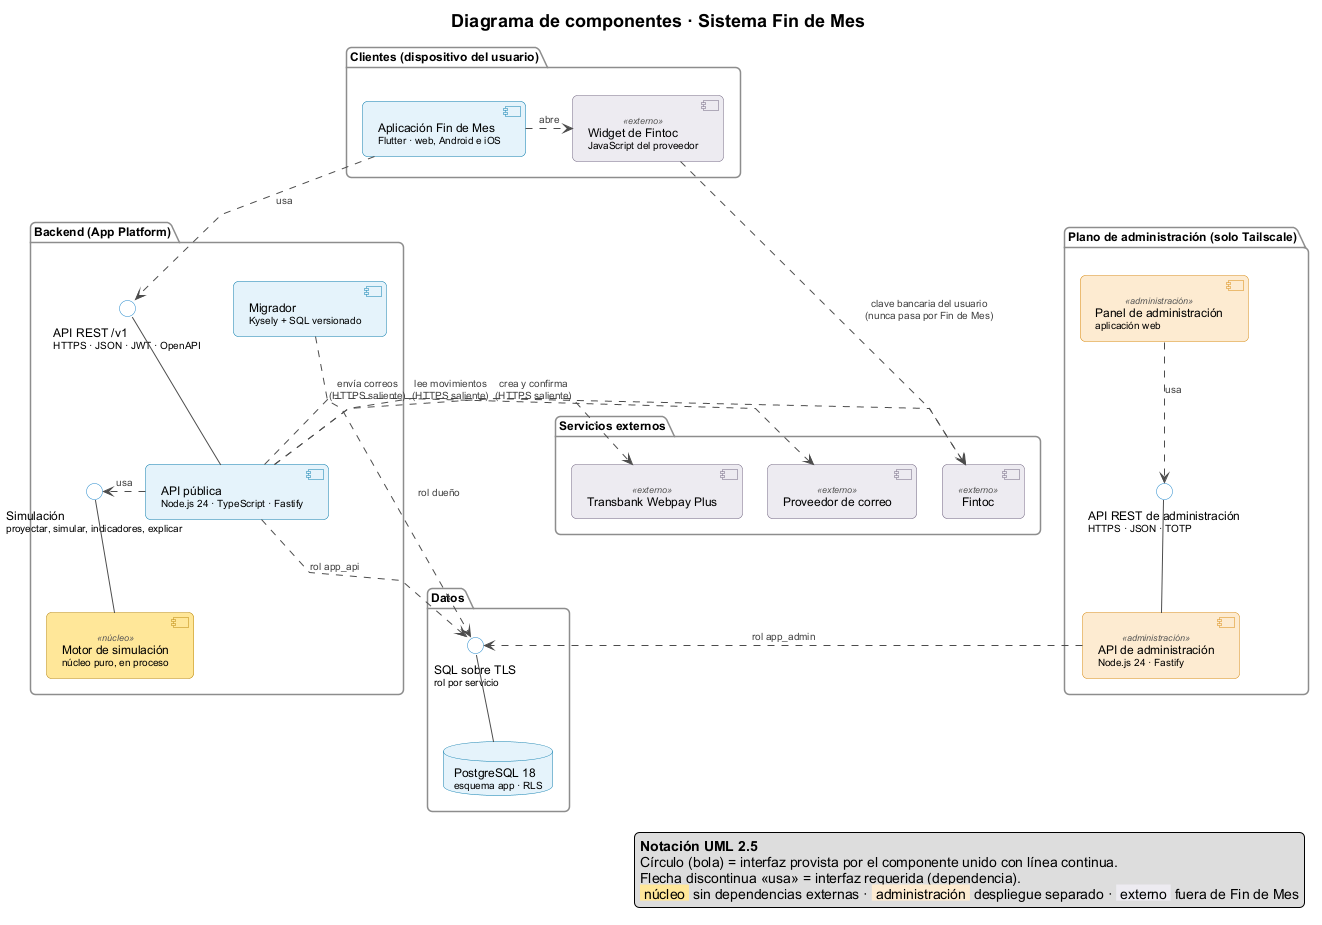

The diagram above was rendered by PlantUML. Its source (embedded in the PNG):
@startuml comp-1-sistema
!include ../uml-style.iuml
title Diagrama de componentes · Sistema Fin de Mes
top to bottom direction

package "Clientes (dispositivo del usuario)" {
  component "Aplicación Fin de Mes\n<size:10>Flutter · web, Android e iOS</size>" as APP
  component "Widget de Fintoc\n<size:10>JavaScript del proveedor</size>" <<externo>> as WID
}

package "Plano de administración (solo Tailscale)" {
  component "Panel de administración\n<size:10>aplicación web</size>" <<administración>> as PAN
  component "API de administración\n<size:10>Node.js 24 · Fastify</size>" <<administración>> as AAPI
  interface "API REST de administración\n<size:10>HTTPS · JSON · TOTP</size>" as IADM
}

package "Backend (App Platform)" {
  component "API pública\n<size:10>Node.js 24 · TypeScript · Fastify</size>" as API
  component "Motor de simulación\n<size:10>núcleo puro, en proceso</size>" <<núcleo>> as CORE
  component "Migrador\n<size:10>Kysely + SQL versionado</size>" as MIG
  interface "API REST /v1\n<size:10>HTTPS · JSON · JWT · OpenAPI</size>" as IREST
  interface "Simulación\n<size:10>proyectar, simular, indicadores, explicar</size>" as ISIM
}

package "Datos" {
  database "PostgreSQL 18\n<size:10>esquema app · RLS</size>" as DB
  interface "SQL sobre TLS\n<size:10>rol por servicio</size>" as ISQL
}

package "Servicios externos" {
  component "Transbank Webpay Plus" <<externo>> as TBK
  component "Fintoc" <<externo>> as FIN
  component "Proveedor de correo" <<externo>> as MAIL
}

API -up- IREST
APP .down.> IREST : usa
APP .right.> WID : abre
WID .down.> FIN : clave bancaria del usuario\n(nunca pasa por Fin de Mes)
CORE -up- ISIM
API .right.> ISIM : usa
DB -up- ISQL
API .down.> ISQL : rol app_api
MIG .down.> ISQL : rol dueño
AAPI .right.> ISQL : rol app_admin
AAPI -up- IADM
PAN .down.> IADM : usa

API .right.> TBK : crea y confirma\n(HTTPS saliente)
API .right.> FIN : lee movimientos\n(HTTPS saliente)
API .right.> MAIL : envía correos\n(HTTPS saliente)

legend right
  <b>Notación UML 2.5</b>
  Círculo (bola) = interfaz provista por el componente unido con línea continua.
  Flecha discontinua «usa» = interfaz requerida (dependencia).
  <back:#FFE699> núcleo </back> sin dependencias externas · <back:#FDEBD0> administración </back> despliegue separado · <back:#ECEAF0> externo </back> fuera de Fin de Mes
end legend
@enduml